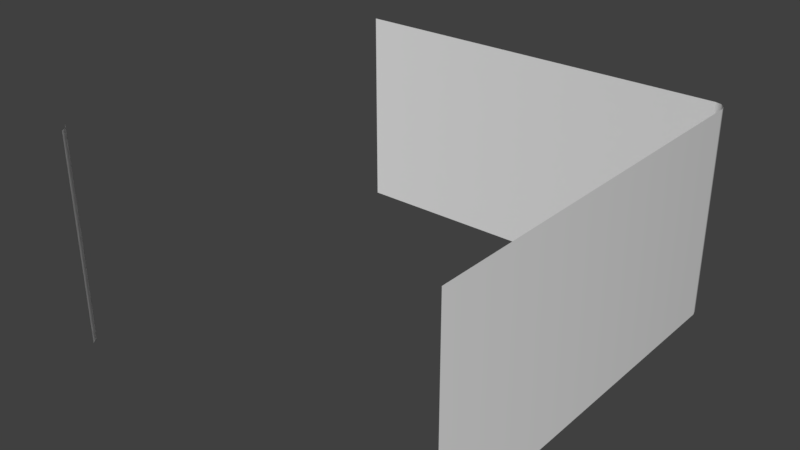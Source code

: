 # Source: WP_Base4.blend  (saved by Blender 2.79.0; exported with 4.5.12 LTS)
import bpy
from mathutils import Matrix  # noqa: F401  (used for matrix-valued properties, if any)

bpy.ops.wm.read_factory_settings(use_empty=True)
scene = bpy.context.scene
scene.name = 'Scene'

# ---- collections
col_collection_1 = bpy.data.collections.new('Collection 1'); scene.collection.children.link(col_collection_1)

# ---- materials (node trees are filled in below, after node groups)
mat_wp_base4 = bpy.data.materials.new('WP_Base4')
mat_wp_base4.alpha_threshold = 0.0
mat_wp_base4.use_transparent_shadow = False
mat_wp_base4.roughness = 0.5
mat_wp_base4.line_color = (0.0, 0.0, 0.0, 1.0)

# ---- material node trees

# ---- world
world_world = bpy.data.worlds.new('World'); scene.world = world_world
world_world.color = (0.05088, 0.05088, 0.05088)
world_world.use_sun_shadow = False
world_world.sun_shadow_jitter_overblur = 0.0
world_world.cycles.sampling_method = 'MANUAL'

# ---- meshes
me_wp_base4 = bpy.data.meshes.new('WP_Base4')
me_wp_base4.from_pydata([(-1.0, -0.9535, 1.0), (-0.9535, -1.0, 1.0), (-0.9707, -0.9707, 1.0), (-1.0, -0.9535, 0.0), (-0.9535, -1.0, 0.0), (-0.9707, -0.9707, 5.96e-08), (0.8951, 0.9535, 0.0), (0.9535, 0.8951, 3.553e-15), (0.9243, 0.9457, 0.0), (0.9457, 0.9243, 0.0), (0.9535, -1.0, 0.0), (-1.0, 0.9535, 5.329e-15), (0.9535, 0.8951, 1.0), (0.8951, 0.9535, 1.0), (0.9457, 0.9243, 1.0), (0.9243, 0.9457, 1.0), (0.9535, -1.0, 1.0), (-1.0, 0.9535, 1.0)], [], [(2, 0, 3, 5), (1, 2, 5, 4), (12, 16, 10, 7), (6, 13, 15, 8), (8, 15, 14, 9), (9, 14, 12, 7), (13, 6, 11, 17)])
me_wp_base4.polygons.foreach_set('use_smooth', [True] * 7)
me_wp_base4.polygons.foreach_set('material_index', [0, 0, 1, 1, 1, 1, 1])
_uv = me_wp_base4.uv_layers.new(name='UVMap')
_uv.uv.foreach_set('vector', [0.9795, 0.9997, 0.9625, 0.9997, 0.9625, 0.5001, 0.9795, 0.5001, 0.9964, 0.9997, 0.9795, 0.9997, 0.9795, 0.5001, 0.9964, 0.5001, 0.947, 0.9998, 0.0001522, 0.9997, 0.0002157, 0.5001, 0.9471, 0.5002, 0.947, 0.4998, 0.947, 0.0001561, 0.9621, 0.0001562, 0.9621, 0.4998, 0.9621, 0.4998, 0.9621, 0.0001562, 0.9772, 0.0001562, 0.9772, 0.4998, 0.9622, 0.5002, 0.9621, 0.9998, 0.947, 0.9998, 0.9471, 0.5002, 0.947, 0.0001561, 0.947, 0.4998, 0.0001522, 0.4998, 0.0001541, 0.0001522])
me_wp_base4.materials.append(mat_wp_base4)
me_wp_base4.materials.append(None)
me_wp_base4.use_remesh_preserve_volume = False
me_wp_base4.use_remesh_preserve_attributes = False
me_wp_base4.use_mirror_vertex_groups = False
me_wp_base4.update()

# ---- objects
ob_wp_base4 = bpy.data.objects.new('WP_Base4', me_wp_base4)

# ---- transforms, parenting, visibility, modifiers, constraints
ob_wp_base4.location = (5.96e-08, 0.0, 0.0)
ob_wp_base4.lock_rotations_4d = False
ob_wp_base4.empty_display_type = 'ARROWS'
ob_wp_base4.lineart.crease_threshold = 0.0

# ---- collection membership
col_collection_1.objects.link(ob_wp_base4)

# ---- scene / render settings (as saved in the file)
scene.frame_start = 1; scene.frame_end = 250; scene.frame_set(3)
scene.render.engine = 'BLENDER_EEVEE_NEXT'
scene.render.resolution_percentage = 50
scene.render.dither_intensity = 0.0
scene.cycles.use_denoising = False
scene.cycles.samples = 128
scene.cycles.sampling_pattern = 'TABULATED_SOBOL'
scene.cycles.use_adaptive_sampling = False
scene.cycles.use_light_tree = False
scene.cycles.blur_glossy = 0.0
scene.cycles.sample_clamp_indirect = 0.0
scene.view_settings.view_transform = 'Standard'
bpy.context.view_layer.update()

# ---- added for rendering (the .blend has no active camera and no usable light): camera, sun
cam_auto = bpy.data.cameras.new('AutoCamera')
cam_auto.lens = 50.0
cam_auto.sensor_width = 36.0
cam_auto.clip_end = 1000.0
ob_auto_camera = bpy.data.objects.new('AutoCamera', cam_auto)
scene.collection.objects.link(ob_auto_camera)
ob_auto_camera.location = (2.69521, -3.28535, 2.67475)
ob_auto_camera.rotation_euler = (1.09748, -7.21219e-08, 0.694738)
scene.camera = ob_auto_camera
light_auto_sun = bpy.data.lights.new('AutoSun', 'SUN')
light_auto_sun.energy = 3.0
light_auto_sun.angle = 0.0523599
ob_auto_sun = bpy.data.objects.new('AutoSun', light_auto_sun)
scene.collection.objects.link(ob_auto_sun)
ob_auto_sun.rotation_euler = (0.872665, 0.174533, 0.523599)
bpy.context.view_layer.update()

